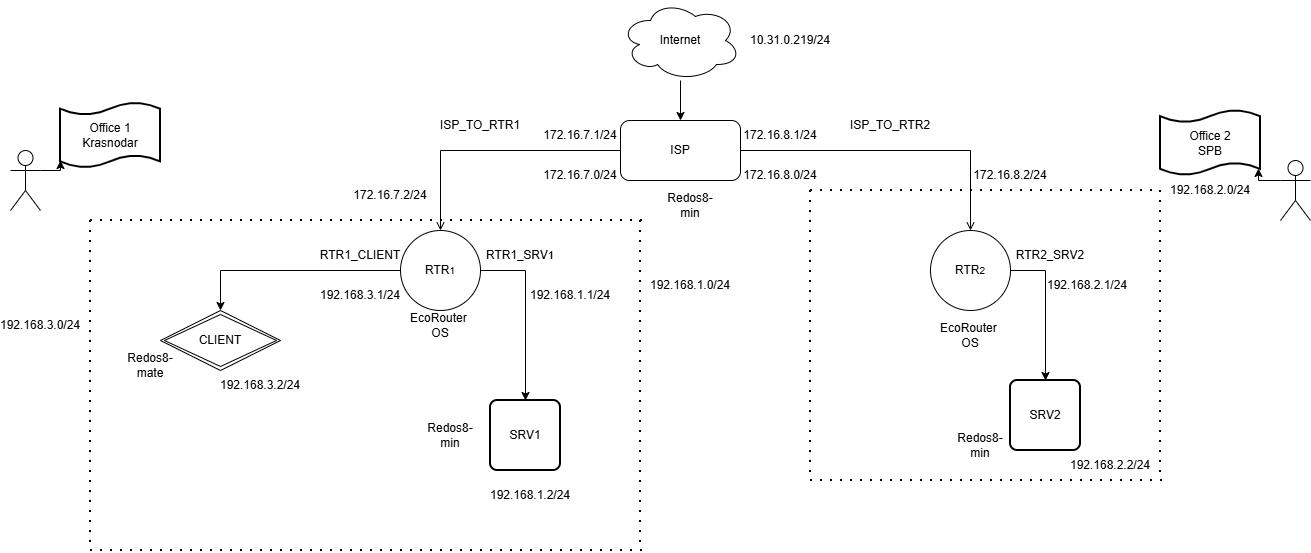

The diagram above was exported from draw.io. Its source (the exported page's mxGraphModel, read from the mxfile embedded in the PNG):
<mxGraphModel dx="695" dy="838" grid="1" gridSize="10" guides="1" tooltips="1" connect="1" arrows="1" fold="1" page="1" pageScale="1" pageWidth="827" pageHeight="1169" math="0" shadow="0">
  <root>
    <mxCell id="0" />
    <mxCell id="1" parent="0" />
    <mxCell id="cqX5kdMPtBA4V4YnMb4--1" edge="1" parent="1" source="cqX5kdMPtBA4V4YnMb4--2" style="edgeStyle=orthogonalEdgeStyle;rounded=0;orthogonalLoop=1;jettySize=auto;html=1;" target="cqX5kdMPtBA4V4YnMb4--5" value="">
      <mxGeometry relative="1" as="geometry" />
    </mxCell>
    <mxCell id="cqX5kdMPtBA4V4YnMb4--2" parent="1" style="ellipse;shape=cloud;whiteSpace=wrap;html=1;" value="Internet" vertex="1">
      <mxGeometry height="80" width="120" x="650" y="40" as="geometry" />
    </mxCell>
    <mxCell id="cqX5kdMPtBA4V4YnMb4--3" edge="1" parent="1" source="cqX5kdMPtBA4V4YnMb4--5" style="edgeStyle=orthogonalEdgeStyle;rounded=0;orthogonalLoop=1;jettySize=auto;html=1;entryX=0.5;entryY=0;entryDx=0;entryDy=0;endArrow=open;endFill=0;" target="cqX5kdMPtBA4V4YnMb4--8">
      <mxGeometry relative="1" as="geometry" />
    </mxCell>
    <mxCell id="cqX5kdMPtBA4V4YnMb4--4" edge="1" parent="1" source="cqX5kdMPtBA4V4YnMb4--5" style="edgeStyle=orthogonalEdgeStyle;rounded=0;orthogonalLoop=1;jettySize=auto;html=1;entryX=0.5;entryY=0;entryDx=0;entryDy=0;exitX=1;exitY=0.5;exitDx=0;exitDy=0;endArrow=open;endFill=0;" target="cqX5kdMPtBA4V4YnMb4--10">
      <mxGeometry relative="1" as="geometry" />
    </mxCell>
    <mxCell id="cqX5kdMPtBA4V4YnMb4--5" parent="1" style="rounded=1;whiteSpace=wrap;html=1;" value="ISP" vertex="1">
      <mxGeometry height="60" width="120" x="650" y="160" as="geometry" />
    </mxCell>
    <mxCell id="cqX5kdMPtBA4V4YnMb4--6" edge="1" parent="1" source="cqX5kdMPtBA4V4YnMb4--8" style="edgeStyle=orthogonalEdgeStyle;rounded=0;orthogonalLoop=1;jettySize=auto;html=1;entryX=0.5;entryY=0;entryDx=0;entryDy=0;" target="cqX5kdMPtBA4V4YnMb4--11">
      <mxGeometry relative="1" as="geometry" />
    </mxCell>
    <mxCell id="cqX5kdMPtBA4V4YnMb4--7" edge="1" parent="1" source="cqX5kdMPtBA4V4YnMb4--8" style="edgeStyle=orthogonalEdgeStyle;rounded=0;orthogonalLoop=1;jettySize=auto;html=1;exitX=1;exitY=0.5;exitDx=0;exitDy=0;entryX=0.5;entryY=0;entryDx=0;entryDy=0;" target="cqX5kdMPtBA4V4YnMb4--12">
      <mxGeometry relative="1" as="geometry" />
    </mxCell>
    <mxCell id="cqX5kdMPtBA4V4YnMb4--8" parent="1" style="ellipse;whiteSpace=wrap;html=1;aspect=fixed;" value="RTR&lt;font size=&quot;1&quot;&gt;1&lt;/font&gt;" vertex="1">
      <mxGeometry height="80" width="80" x="430" y="270" as="geometry" />
    </mxCell>
    <mxCell id="cqX5kdMPtBA4V4YnMb4--9" edge="1" parent="1" source="cqX5kdMPtBA4V4YnMb4--10" style="edgeStyle=orthogonalEdgeStyle;rounded=0;orthogonalLoop=1;jettySize=auto;html=1;exitX=1;exitY=0.5;exitDx=0;exitDy=0;entryX=0.5;entryY=0;entryDx=0;entryDy=0;" target="cqX5kdMPtBA4V4YnMb4--13">
      <mxGeometry relative="1" as="geometry" />
    </mxCell>
    <mxCell id="cqX5kdMPtBA4V4YnMb4--10" parent="1" style="ellipse;whiteSpace=wrap;html=1;aspect=fixed;" value="RTR&lt;font size=&quot;1&quot;&gt;2&lt;/font&gt;" vertex="1">
      <mxGeometry height="80" width="80" x="960" y="270" as="geometry" />
    </mxCell>
    <mxCell id="cqX5kdMPtBA4V4YnMb4--11" parent="1" style="shape=rhombus;double=1;perimeter=rhombusPerimeter;whiteSpace=wrap;html=1;align=center;" value="CLIENT" vertex="1">
      <mxGeometry height="60" width="120" x="190" y="350" as="geometry" />
    </mxCell>
    <mxCell id="cqX5kdMPtBA4V4YnMb4--12" parent="1" style="rounded=1;whiteSpace=wrap;html=1;absoluteArcSize=1;arcSize=14;strokeWidth=2;" value="SRV1" vertex="1">
      <mxGeometry height="70" width="70" x="520" y="440" as="geometry" />
    </mxCell>
    <mxCell id="cqX5kdMPtBA4V4YnMb4--13" parent="1" style="rounded=1;whiteSpace=wrap;html=1;absoluteArcSize=1;arcSize=14;strokeWidth=2;" value="SRV2" vertex="1">
      <mxGeometry height="70" width="70" x="1040" y="420" as="geometry" />
    </mxCell>
    <mxCell id="cqX5kdMPtBA4V4YnMb4--14" parent="1" style="text;html=1;whiteSpace=wrap;strokeColor=none;fillColor=none;align=center;verticalAlign=middle;rounded=0;" value="ISP_TO_RTR2" vertex="1">
      <mxGeometry height="30" width="60" x="890" y="150" as="geometry" />
    </mxCell>
    <mxCell id="cqX5kdMPtBA4V4YnMb4--15" parent="1" style="text;html=1;whiteSpace=wrap;strokeColor=none;fillColor=none;align=center;verticalAlign=middle;rounded=0;" value="ISP_TO_RTR1" vertex="1">
      <mxGeometry height="30" width="60" x="480" y="150" as="geometry" />
    </mxCell>
    <mxCell id="cqX5kdMPtBA4V4YnMb4--16" parent="1" style="text;html=1;whiteSpace=wrap;strokeColor=none;fillColor=none;align=center;verticalAlign=middle;rounded=0;" value="EcoRouter&amp;nbsp;&lt;div&gt;OS&lt;/div&gt;" vertex="1">
      <mxGeometry height="30" width="60" x="440" y="350" as="geometry" />
    </mxCell>
    <mxCell id="cqX5kdMPtBA4V4YnMb4--17" parent="1" style="text;html=1;whiteSpace=wrap;strokeColor=none;fillColor=none;align=center;verticalAlign=middle;rounded=0;" value="RTR&lt;font&gt;1&lt;/font&gt;&lt;font style=&quot;font-size: 11px;&quot;&gt;_&lt;/font&gt;&lt;font&gt;SRV&lt;span style=&quot;font-size: 11px;&quot;&gt;1&lt;/span&gt;&lt;/font&gt;" vertex="1">
      <mxGeometry height="30" width="60" x="520" y="280" as="geometry" />
    </mxCell>
    <mxCell id="cqX5kdMPtBA4V4YnMb4--18" parent="1" style="text;html=1;whiteSpace=wrap;strokeColor=none;fillColor=none;align=center;verticalAlign=middle;rounded=0;" value="Redos8-mate" vertex="1">
      <mxGeometry height="30" width="60" x="150" y="390" as="geometry" />
    </mxCell>
    <mxCell id="cqX5kdMPtBA4V4YnMb4--19" parent="1" style="text;html=1;whiteSpace=wrap;strokeColor=none;fillColor=none;align=center;verticalAlign=middle;rounded=0;" value="Redos8-min" vertex="1">
      <mxGeometry height="30" width="60" x="980" y="470" as="geometry" />
    </mxCell>
    <mxCell id="cqX5kdMPtBA4V4YnMb4--20" parent="1" style="text;html=1;whiteSpace=wrap;strokeColor=none;fillColor=none;align=center;verticalAlign=middle;rounded=0;" value="RTR2&lt;font style=&quot;font-size: 11px;&quot;&gt;_&lt;/font&gt;&lt;font&gt;SRV&lt;/font&gt;&lt;font&gt;2&lt;/font&gt;" vertex="1">
      <mxGeometry height="30" width="60" x="1050" y="280" as="geometry" />
    </mxCell>
    <mxCell id="cqX5kdMPtBA4V4YnMb4--21" parent="1" style="text;html=1;whiteSpace=wrap;strokeColor=none;fillColor=none;align=center;verticalAlign=middle;rounded=0;" value="RTR1_CLIENT" vertex="1">
      <mxGeometry height="30" width="60" x="360" y="280" as="geometry" />
    </mxCell>
    <mxCell id="cqX5kdMPtBA4V4YnMb4--22" edge="1" parent="1" style="endArrow=none;dashed=1;html=1;dashPattern=1 4;strokeWidth=2;rounded=0;" value="">
      <mxGeometry height="50" relative="1" width="50" as="geometry">
        <mxPoint x="840" y="230" as="sourcePoint" />
        <mxPoint x="1190" y="230" as="targetPoint" />
      </mxGeometry>
    </mxCell>
    <mxCell id="cqX5kdMPtBA4V4YnMb4--23" edge="1" parent="1" style="endArrow=none;dashed=1;html=1;dashPattern=1 4;strokeWidth=2;rounded=0;" value="">
      <mxGeometry height="50" relative="1" width="50" as="geometry">
        <mxPoint x="840" y="230" as="sourcePoint" />
        <mxPoint x="840" y="520" as="targetPoint" />
      </mxGeometry>
    </mxCell>
    <mxCell id="cqX5kdMPtBA4V4YnMb4--24" edge="1" parent="1" style="endArrow=none;dashed=1;html=1;dashPattern=1 4;strokeWidth=2;rounded=0;" value="">
      <mxGeometry height="50" relative="1" width="50" as="geometry">
        <mxPoint x="840" y="520" as="sourcePoint" />
        <mxPoint x="1200" y="520" as="targetPoint" />
      </mxGeometry>
    </mxCell>
    <mxCell id="cqX5kdMPtBA4V4YnMb4--25" edge="1" parent="1" style="endArrow=none;dashed=1;html=1;dashPattern=1 4;strokeWidth=2;rounded=0;" value="">
      <mxGeometry height="50" relative="1" width="50" as="geometry">
        <mxPoint x="1190" y="230" as="sourcePoint" />
        <mxPoint x="1190" y="520" as="targetPoint" />
      </mxGeometry>
    </mxCell>
    <mxCell id="cqX5kdMPtBA4V4YnMb4--26" edge="1" parent="1" style="endArrow=none;dashed=1;html=1;dashPattern=1 4;strokeWidth=2;rounded=0;" value="">
      <mxGeometry height="50" relative="1" width="50" as="geometry">
        <mxPoint x="120" y="260" as="sourcePoint" />
        <mxPoint x="680" y="260" as="targetPoint" />
      </mxGeometry>
    </mxCell>
    <mxCell id="cqX5kdMPtBA4V4YnMb4--27" edge="1" parent="1" style="endArrow=none;dashed=1;html=1;dashPattern=1 4;strokeWidth=2;rounded=0;" value="">
      <mxGeometry height="50" relative="1" width="50" as="geometry">
        <Array as="points" />
        <mxPoint x="120" y="260" as="sourcePoint" />
        <mxPoint x="120" y="590" as="targetPoint" />
      </mxGeometry>
    </mxCell>
    <mxCell id="cqX5kdMPtBA4V4YnMb4--28" edge="1" parent="1" style="endArrow=none;dashed=1;html=1;dashPattern=1 4;strokeWidth=2;rounded=0;" value="">
      <mxGeometry height="50" relative="1" width="50" as="geometry">
        <mxPoint x="120" y="590" as="sourcePoint" />
        <mxPoint x="680" y="590" as="targetPoint" />
      </mxGeometry>
    </mxCell>
    <mxCell id="cqX5kdMPtBA4V4YnMb4--29" edge="1" parent="1" style="endArrow=none;dashed=1;html=1;dashPattern=1 4;strokeWidth=2;rounded=0;" value="">
      <mxGeometry height="50" relative="1" width="50" as="geometry">
        <mxPoint x="670" y="260" as="sourcePoint" />
        <mxPoint x="670" y="590" as="targetPoint" />
      </mxGeometry>
    </mxCell>
    <mxCell id="cqX5kdMPtBA4V4YnMb4--30" parent="1" style="text;html=1;whiteSpace=wrap;strokeColor=none;fillColor=none;align=center;verticalAlign=middle;rounded=0;" value="Redos8-min" vertex="1">
      <mxGeometry height="30" width="60" x="690" y="230" as="geometry" />
    </mxCell>
    <mxCell id="cqX5kdMPtBA4V4YnMb4--31" parent="1" style="shape=tape;whiteSpace=wrap;html=1;strokeWidth=2;size=0.19" value="Office 1&lt;div&gt;Krasnodar&lt;/div&gt;" vertex="1">
      <mxGeometry height="65" width="100" x="90" y="142.5" as="geometry" />
    </mxCell>
    <mxCell id="cqX5kdMPtBA4V4YnMb4--32" parent="1" style="shape=tape;whiteSpace=wrap;html=1;strokeWidth=2;size=0.19" value="Office 2&lt;div&gt;SPB&lt;/div&gt;" vertex="1">
      <mxGeometry height="65" width="100" x="1190" y="150" as="geometry" />
    </mxCell>
    <mxCell id="cqX5kdMPtBA4V4YnMb4--33" parent="1" style="text;html=1;whiteSpace=wrap;strokeColor=none;fillColor=none;align=center;verticalAlign=middle;rounded=0;" value="172.16.7.0/24" vertex="1">
      <mxGeometry height="30" width="60" x="580" y="200" as="geometry" />
    </mxCell>
    <mxCell id="cqX5kdMPtBA4V4YnMb4--34" parent="1" style="text;html=1;whiteSpace=wrap;strokeColor=none;fillColor=none;align=center;verticalAlign=middle;rounded=0;" value="172.16.8.0/24" vertex="1">
      <mxGeometry height="30" width="60" x="780" y="200" as="geometry" />
    </mxCell>
    <mxCell id="cqX5kdMPtBA4V4YnMb4--35" parent="1" style="text;html=1;whiteSpace=wrap;strokeColor=none;fillColor=none;align=center;verticalAlign=middle;rounded=0;" value="192.168.2.1/24" vertex="1">
      <mxGeometry height="30" width="60" x="1087" y="310" as="geometry" />
    </mxCell>
    <mxCell id="cqX5kdMPtBA4V4YnMb4--36" parent="1" style="text;html=1;whiteSpace=wrap;strokeColor=none;fillColor=none;align=center;verticalAlign=middle;rounded=0;" value="192.168.3.1/24" vertex="1">
      <mxGeometry height="30" width="60" x="360" y="320" as="geometry" />
    </mxCell>
    <mxCell id="cqX5kdMPtBA4V4YnMb4--37" parent="1" style="text;html=1;whiteSpace=wrap;strokeColor=none;fillColor=none;align=center;verticalAlign=middle;rounded=0;" value="192.168.1.2/24" vertex="1">
      <mxGeometry height="30" width="60" x="530" y="520" as="geometry" />
    </mxCell>
    <mxCell id="cqX5kdMPtBA4V4YnMb4--38" parent="1" style="text;html=1;whiteSpace=wrap;strokeColor=none;fillColor=none;align=center;verticalAlign=middle;rounded=0;" value="192.168.3.2/24" vertex="1">
      <mxGeometry height="30" width="60" x="260" y="410" as="geometry" />
    </mxCell>
    <mxCell id="cqX5kdMPtBA4V4YnMb4--39" parent="1" style="text;html=1;whiteSpace=wrap;strokeColor=none;fillColor=none;align=center;verticalAlign=middle;rounded=0;" value="EcoRouter&amp;nbsp;&lt;div&gt;OS&lt;/div&gt;" vertex="1">
      <mxGeometry height="30" width="60" x="970" y="360" as="geometry" />
    </mxCell>
    <mxCell id="cqX5kdMPtBA4V4YnMb4--40" parent="1" style="text;html=1;whiteSpace=wrap;strokeColor=none;fillColor=none;align=center;verticalAlign=middle;rounded=0;" value="Redos8-min" vertex="1">
      <mxGeometry height="30" width="60" x="450" y="460" as="geometry" />
    </mxCell>
    <mxCell id="cqX5kdMPtBA4V4YnMb4--41" parent="1" style="shape=umlActor;verticalLabelPosition=bottom;verticalAlign=top;html=1;outlineConnect=0;" value="" vertex="1">
      <mxGeometry height="60" width="30" x="40" y="190" as="geometry" />
    </mxCell>
    <mxCell id="cqX5kdMPtBA4V4YnMb4--42" edge="1" parent="1" source="cqX5kdMPtBA4V4YnMb4--41" style="edgeStyle=orthogonalEdgeStyle;rounded=0;orthogonalLoop=1;jettySize=auto;html=1;exitX=1;exitY=0.3333333333333333;exitDx=0;exitDy=0;exitPerimeter=0;entryX=0;entryY=0.885;entryDx=0;entryDy=0;entryPerimeter=0;" target="cqX5kdMPtBA4V4YnMb4--31">
      <mxGeometry relative="1" as="geometry" />
    </mxCell>
    <mxCell id="cqX5kdMPtBA4V4YnMb4--43" parent="1" style="shape=umlActor;verticalLabelPosition=bottom;verticalAlign=top;html=1;outlineConnect=0;" value="" vertex="1">
      <mxGeometry height="60" width="30" x="1310" y="200" as="geometry" />
    </mxCell>
    <mxCell id="cqX5kdMPtBA4V4YnMb4--44" edge="1" parent="1" source="cqX5kdMPtBA4V4YnMb4--43" style="edgeStyle=orthogonalEdgeStyle;rounded=0;orthogonalLoop=1;jettySize=auto;html=1;exitX=0;exitY=0.3333333333333333;exitDx=0;exitDy=0;exitPerimeter=0;entryX=0.98;entryY=0.892;entryDx=0;entryDy=0;entryPerimeter=0;" target="cqX5kdMPtBA4V4YnMb4--32">
      <mxGeometry relative="1" as="geometry" />
    </mxCell>
    <mxCell id="cqX5kdMPtBA4V4YnMb4--45" parent="1" style="text;html=1;whiteSpace=wrap;strokeColor=none;fillColor=none;align=center;verticalAlign=middle;rounded=0;" value="192.168.1.1/24" vertex="1">
      <mxGeometry height="30" width="60" x="570" y="320" as="geometry" />
    </mxCell>
    <mxCell id="cqX5kdMPtBA4V4YnMb4--46" parent="1" style="text;html=1;whiteSpace=wrap;strokeColor=none;fillColor=none;align=center;verticalAlign=middle;rounded=0;" value="192.168.2.2/24" vertex="1">
      <mxGeometry height="30" width="60" x="1110" y="490" as="geometry" />
    </mxCell>
    <mxCell id="cqX5kdMPtBA4V4YnMb4--47" parent="1" style="text;html=1;whiteSpace=wrap;strokeColor=none;fillColor=none;align=center;verticalAlign=middle;rounded=0;" value="172.16.7.1/24" vertex="1">
      <mxGeometry height="30" width="60" x="580" y="160" as="geometry" />
    </mxCell>
    <mxCell id="cqX5kdMPtBA4V4YnMb4--48" parent="1" style="text;html=1;whiteSpace=wrap;strokeColor=none;fillColor=none;align=center;verticalAlign=middle;rounded=0;" value="172.16.8.1/24" vertex="1">
      <mxGeometry height="30" width="60" x="780" y="160" as="geometry" />
    </mxCell>
    <mxCell id="cqX5kdMPtBA4V4YnMb4--49" parent="1" style="text;html=1;whiteSpace=wrap;strokeColor=none;fillColor=none;align=center;verticalAlign=middle;rounded=0;" value="192.168.1.0/24" vertex="1">
      <mxGeometry height="30" width="60" x="690" y="310" as="geometry" />
    </mxCell>
    <mxCell id="cqX5kdMPtBA4V4YnMb4--50" parent="1" style="text;html=1;whiteSpace=wrap;strokeColor=none;fillColor=none;align=center;verticalAlign=middle;rounded=0;" value="192.168.2.0/24" vertex="1">
      <mxGeometry height="30" width="60" x="1210" y="215" as="geometry" />
    </mxCell>
    <mxCell id="cqX5kdMPtBA4V4YnMb4--51" parent="1" style="text;html=1;whiteSpace=wrap;strokeColor=none;fillColor=none;align=center;verticalAlign=middle;rounded=0;" value="10.31.0.219/24" vertex="1">
      <mxGeometry height="30" width="60" x="790" y="65" as="geometry" />
    </mxCell>
    <mxCell id="cqX5kdMPtBA4V4YnMb4--52" parent="1" style="text;html=1;whiteSpace=wrap;strokeColor=none;fillColor=none;align=center;verticalAlign=middle;rounded=0;" value="172.16.7.2/24" vertex="1">
      <mxGeometry height="30" width="60" x="390" y="220" as="geometry" />
    </mxCell>
    <mxCell id="cqX5kdMPtBA4V4YnMb4--53" parent="1" style="text;html=1;whiteSpace=wrap;strokeColor=none;fillColor=none;align=center;verticalAlign=middle;rounded=0;" value="172.16.8.2/24" vertex="1">
      <mxGeometry height="30" width="60" x="1010" y="200" as="geometry" />
    </mxCell>
    <mxCell id="n1ip0EGEXTZmnzyhyQjK-2" parent="1" style="text;html=1;whiteSpace=wrap;strokeColor=none;fillColor=none;align=center;verticalAlign=middle;rounded=0;" value="192.168.3.0/24" vertex="1">
      <mxGeometry height="30" width="60" x="40" y="350" as="geometry" />
    </mxCell>
  </root>
</mxGraphModel>